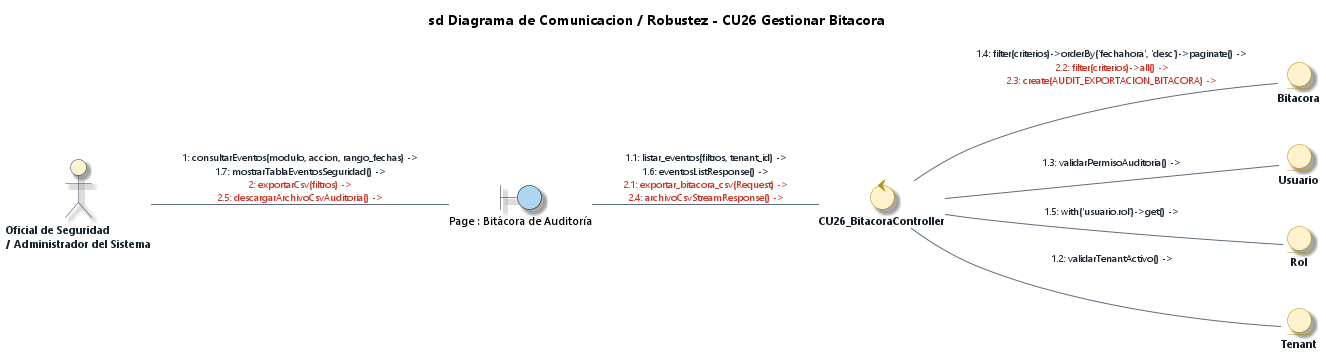

The diagram above was rendered by PlantUML. Its source (embedded in the PNG):
@startuml Diagrama_Robustez_CU26_Gestionar_Bitacora_EA
' DIAGRAMA DE ROBUSTEZ Y COMUNICACIÓN (BCE) - CU26
' Caso de Uso: CU26 - Gestionar Bitácora y Auditoría de Seguridad
' Estilo: Enterprise Architect 15 / 16 (Notación de Ivar Jacobson / ICONIX)
' Proyecto: ECOMMERCE_TIENDA (SaaS Multi-Tenant)

title **sd Diagrama de Comunicacion / Robustez - CU26 Gestionar Bitacora**

left to right direction

' --- CONFIGURACIÓN DE ESTILO ENTERPRISE ARCHITECT ---
skinparam backgroundColor #FFFFFF
skinparam defaultFontName "Segoe UI"
skinparam defaultFontSize 11
skinparam shadowing true
skinparam roundcorner 12

skinparam actor {
    BackgroundColor #FFF2CC
    BorderColor #2C3E50
    FontColor #1A252F
    FontStyle bold
}

skinparam control {
    BackgroundColor #FFF2CC
    BorderColor #B7950B
    FontColor #17202A
    FontStyle bold
}

skinparam entity {
    BackgroundColor #FFF2CC
    BorderColor #B7950B
    FontColor #17202A
    FontStyle bold
}

skinparam arrow {
    Color #5D6D7E
    FontColor #1B2631
    FontSize 10
}

' 1. ACTOR
actor "Oficial de Seguridad\n/ Administrador del Sistema" as ActAdmin

' 2. VISTAS REALES DEL FRONTEND (BOUNDARIES)
boundary "Page : Bitácora de Auditoría" as B_BitView #AED6F1

' 3. CONTROLADOR REAL DEL BACKEND (CONTROL) - 1 Solo Controlador Físico
control "CU26_BitacoraController" as C_Bit

' 4. ENTIDADES REALES UTILIZADAS (ENTITIES) - Coinciden 1-a-1 con el Controller
entity "Bitacora" as E_Bitacora
entity "Usuario" as E_User
entity "Rol" as E_Rol
entity "Tenant" as E_Tenant

' ==============================================================================
' COMUNICACIONES UNIFICADAS (1 LÍNEA ÚNICA POR ASOCIACIÓN)
' Mensajes ordenados secuencialmente y coloreados por flujo
' ==============================================================================

' --- 1. INTERACCIÓN ACTOR -> BOUNDARY ---
ActAdmin -- B_BitView : <font color="#1B2631">1: consultarEventos(modulo, accion, rango_fechas) -></font>\n<font color="#1B2631">1.7: mostrarTablaEventosSeguridad() -></font>\n<font color="#C0392B">2: exportarCsv(filtros) -></font>\n<font color="#C0392B">2.5: descargarArchivoCsvAuditoria() -></font>

' --- 2. INVOCACIÓN BOUNDARY -> CONTROL ---
B_BitView -- C_Bit : <font color="#1B2631">1.1: listar_eventos(filtros, tenant_id) -></font>\n<font color="#1B2631">1.6: eventosListResponse() -></font>\n<font color="#C0392B">2.1: exportar_bitacora_csv(Request) -></font>\n<font color="#C0392B">2.4: archivoCsvStreamResponse() -></font>

' --- 3. ACCESO A DATOS CONTROL -> ENTITY ---
C_Bit -- E_Tenant : <font color="#1B2631">1.2: validarTenantActivo() -></font>
C_Bit -- E_User : <font color="#1B2631">1.3: validarPermisoAuditoria() -></font>
C_Bit -- E_Bitacora : <font color="#1B2631">1.4: filter(criterios)->orderBy('fechahora', 'desc')->paginate() -></font>\n<font color="#C0392B">2.2: filter(criterios)->all() -></font>\n<font color="#C0392B">2.3: create(AUDIT_EXPORTACION_BITACORA) -></font>
C_Bit -- E_Rol : <font color="#1B2631">1.5: with('usuario.rol')->get() -></font>

@enduml